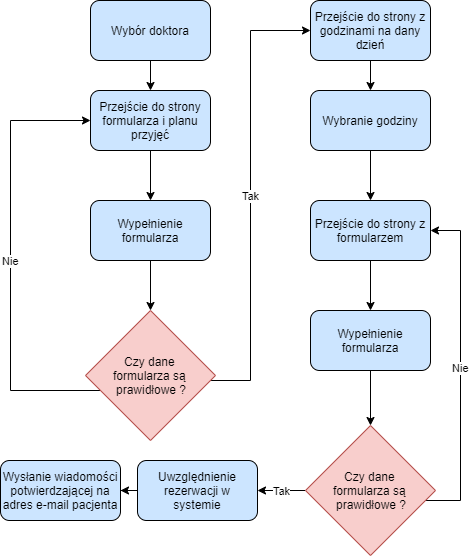

The diagram above was exported from draw.io. Its source (the exported page's mxGraphModel, read from the mxfile embedded in the PNG):
<mxGraphModel dx="1422" dy="751" grid="1" gridSize="10" guides="1" tooltips="1" connect="1" arrows="1" fold="1" page="1" pageScale="1" pageWidth="827" pageHeight="1169" math="0" shadow="0">
  <root>
    <mxCell id="0" />
    <mxCell id="1" parent="0" />
    <mxCell id="9-tXhFkrGO8dsf44jO3o-18" value="Nie" style="edgeStyle=orthogonalEdgeStyle;rounded=0;orthogonalLoop=1;jettySize=auto;html=1;entryX=0;entryY=0.5;entryDx=0;entryDy=0;" edge="1" parent="1" source="9-tXhFkrGO8dsf44jO3o-1" target="9-tXhFkrGO8dsf44jO3o-4">
      <mxGeometry relative="1" as="geometry">
        <mxPoint x="183" y="405" as="targetPoint" />
        <Array as="points">
          <mxPoint x="193" y="420" />
          <mxPoint x="193" y="150" />
        </Array>
      </mxGeometry>
    </mxCell>
    <mxCell id="9-tXhFkrGO8dsf44jO3o-21" value="Tak" style="edgeStyle=orthogonalEdgeStyle;rounded=0;orthogonalLoop=1;jettySize=auto;html=1;entryX=0;entryY=0.5;entryDx=0;entryDy=0;" edge="1" parent="1" source="9-tXhFkrGO8dsf44jO3o-1" target="9-tXhFkrGO8dsf44jO3o-6">
      <mxGeometry relative="1" as="geometry">
        <mxPoint x="453" y="60" as="targetPoint" />
        <Array as="points">
          <mxPoint x="433" y="410" />
          <mxPoint x="433" y="60" />
        </Array>
      </mxGeometry>
    </mxCell>
    <mxCell id="9-tXhFkrGO8dsf44jO3o-1" value="Czy dane &lt;br&gt;formularza są &lt;br&gt;prawidłowe ?" style="rhombus;whiteSpace=wrap;html=1;fillColor=#f8cecc;strokeColor=#b85450;" vertex="1" parent="1">
      <mxGeometry x="268" y="340" width="130" height="130" as="geometry" />
    </mxCell>
    <mxCell id="9-tXhFkrGO8dsf44jO3o-15" style="edgeStyle=orthogonalEdgeStyle;rounded=0;orthogonalLoop=1;jettySize=auto;html=1;entryX=0.5;entryY=0;entryDx=0;entryDy=0;" edge="1" parent="1" source="9-tXhFkrGO8dsf44jO3o-2" target="9-tXhFkrGO8dsf44jO3o-4">
      <mxGeometry relative="1" as="geometry" />
    </mxCell>
    <mxCell id="9-tXhFkrGO8dsf44jO3o-2" value="Wybór doktora" style="rounded=1;whiteSpace=wrap;html=1;fillColor=#CCE5FF;" vertex="1" parent="1">
      <mxGeometry x="273" y="30" width="120" height="60" as="geometry" />
    </mxCell>
    <mxCell id="9-tXhFkrGO8dsf44jO3o-16" style="edgeStyle=orthogonalEdgeStyle;rounded=0;orthogonalLoop=1;jettySize=auto;html=1;entryX=0.5;entryY=0;entryDx=0;entryDy=0;" edge="1" parent="1" source="9-tXhFkrGO8dsf44jO3o-4" target="9-tXhFkrGO8dsf44jO3o-5">
      <mxGeometry relative="1" as="geometry" />
    </mxCell>
    <mxCell id="9-tXhFkrGO8dsf44jO3o-4" value="Przejście do strony formularza i planu przyjęć" style="rounded=1;whiteSpace=wrap;html=1;fillColor=#CCE5FF;" vertex="1" parent="1">
      <mxGeometry x="273" y="120" width="120" height="60" as="geometry" />
    </mxCell>
    <mxCell id="9-tXhFkrGO8dsf44jO3o-17" style="edgeStyle=orthogonalEdgeStyle;rounded=0;orthogonalLoop=1;jettySize=auto;html=1;entryX=0.5;entryY=0;entryDx=0;entryDy=0;" edge="1" parent="1" source="9-tXhFkrGO8dsf44jO3o-5" target="9-tXhFkrGO8dsf44jO3o-1">
      <mxGeometry relative="1" as="geometry" />
    </mxCell>
    <mxCell id="9-tXhFkrGO8dsf44jO3o-5" value="Wypełnienie formularza" style="rounded=1;whiteSpace=wrap;html=1;fillColor=#CCE5FF;" vertex="1" parent="1">
      <mxGeometry x="273" y="230" width="120" height="60" as="geometry" />
    </mxCell>
    <mxCell id="9-tXhFkrGO8dsf44jO3o-22" style="edgeStyle=orthogonalEdgeStyle;rounded=0;orthogonalLoop=1;jettySize=auto;html=1;entryX=0.5;entryY=0;entryDx=0;entryDy=0;" edge="1" parent="1" source="9-tXhFkrGO8dsf44jO3o-6" target="9-tXhFkrGO8dsf44jO3o-7">
      <mxGeometry relative="1" as="geometry" />
    </mxCell>
    <mxCell id="9-tXhFkrGO8dsf44jO3o-6" value="Przejście do strony z godzinami na dany dzień" style="rounded=1;whiteSpace=wrap;html=1;fillColor=#CCE5FF;" vertex="1" parent="1">
      <mxGeometry x="493" y="30" width="120" height="60" as="geometry" />
    </mxCell>
    <mxCell id="9-tXhFkrGO8dsf44jO3o-23" style="edgeStyle=orthogonalEdgeStyle;rounded=0;orthogonalLoop=1;jettySize=auto;html=1;entryX=0.5;entryY=0;entryDx=0;entryDy=0;" edge="1" parent="1" source="9-tXhFkrGO8dsf44jO3o-7" target="9-tXhFkrGO8dsf44jO3o-8">
      <mxGeometry relative="1" as="geometry" />
    </mxCell>
    <mxCell id="9-tXhFkrGO8dsf44jO3o-7" value="Wybranie godziny" style="rounded=1;whiteSpace=wrap;html=1;fillColor=#CCE5FF;" vertex="1" parent="1">
      <mxGeometry x="493" y="120" width="120" height="60" as="geometry" />
    </mxCell>
    <mxCell id="9-tXhFkrGO8dsf44jO3o-24" style="edgeStyle=orthogonalEdgeStyle;rounded=0;orthogonalLoop=1;jettySize=auto;html=1;entryX=0.5;entryY=0;entryDx=0;entryDy=0;" edge="1" parent="1" source="9-tXhFkrGO8dsf44jO3o-8" target="9-tXhFkrGO8dsf44jO3o-9">
      <mxGeometry relative="1" as="geometry" />
    </mxCell>
    <mxCell id="9-tXhFkrGO8dsf44jO3o-8" value="Przejście do strony z formularzem" style="rounded=1;whiteSpace=wrap;html=1;fillColor=#CCE5FF;" vertex="1" parent="1">
      <mxGeometry x="493" y="230" width="120" height="60" as="geometry" />
    </mxCell>
    <mxCell id="9-tXhFkrGO8dsf44jO3o-20" style="edgeStyle=orthogonalEdgeStyle;rounded=0;orthogonalLoop=1;jettySize=auto;html=1;entryX=0.5;entryY=0;entryDx=0;entryDy=0;" edge="1" parent="1" source="9-tXhFkrGO8dsf44jO3o-9" target="9-tXhFkrGO8dsf44jO3o-10">
      <mxGeometry relative="1" as="geometry" />
    </mxCell>
    <mxCell id="9-tXhFkrGO8dsf44jO3o-9" value="Wypełnienie formularza" style="rounded=1;whiteSpace=wrap;html=1;fillColor=#CCE5FF;" vertex="1" parent="1">
      <mxGeometry x="493" y="340" width="120" height="60" as="geometry" />
    </mxCell>
    <mxCell id="9-tXhFkrGO8dsf44jO3o-25" value="Tak" style="edgeStyle=orthogonalEdgeStyle;rounded=0;orthogonalLoop=1;jettySize=auto;html=1;entryX=1;entryY=0.5;entryDx=0;entryDy=0;" edge="1" parent="1" source="9-tXhFkrGO8dsf44jO3o-10" target="9-tXhFkrGO8dsf44jO3o-11">
      <mxGeometry relative="1" as="geometry" />
    </mxCell>
    <mxCell id="9-tXhFkrGO8dsf44jO3o-26" value="Nie" style="edgeStyle=orthogonalEdgeStyle;rounded=0;orthogonalLoop=1;jettySize=auto;html=1;entryX=1;entryY=0.5;entryDx=0;entryDy=0;" edge="1" parent="1" source="9-tXhFkrGO8dsf44jO3o-10" target="9-tXhFkrGO8dsf44jO3o-8">
      <mxGeometry relative="1" as="geometry">
        <mxPoint x="653" y="260" as="targetPoint" />
        <Array as="points">
          <mxPoint x="643" y="530" />
          <mxPoint x="643" y="260" />
        </Array>
      </mxGeometry>
    </mxCell>
    <mxCell id="9-tXhFkrGO8dsf44jO3o-10" value="Czy dane &lt;br&gt;formularza są &lt;br&gt;prawidłowe ?" style="rhombus;whiteSpace=wrap;html=1;fillColor=#f8cecc;strokeColor=#b85450;" vertex="1" parent="1">
      <mxGeometry x="488" y="455" width="130" height="130" as="geometry" />
    </mxCell>
    <mxCell id="9-tXhFkrGO8dsf44jO3o-19" style="edgeStyle=orthogonalEdgeStyle;rounded=0;orthogonalLoop=1;jettySize=auto;html=1;entryX=1;entryY=0.5;entryDx=0;entryDy=0;" edge="1" parent="1" source="9-tXhFkrGO8dsf44jO3o-11" target="9-tXhFkrGO8dsf44jO3o-12">
      <mxGeometry relative="1" as="geometry" />
    </mxCell>
    <mxCell id="9-tXhFkrGO8dsf44jO3o-11" value="Uwzględnienie rezerwacji w systemie" style="rounded=1;whiteSpace=wrap;html=1;fillColor=#CCE5FF;" vertex="1" parent="1">
      <mxGeometry x="320" y="490" width="120" height="60" as="geometry" />
    </mxCell>
    <mxCell id="9-tXhFkrGO8dsf44jO3o-12" value="Wysłanie wiadomości potwierdzającej na adres e-mail pacjenta" style="rounded=1;whiteSpace=wrap;html=1;fillColor=#CCE5FF;" vertex="1" parent="1">
      <mxGeometry x="183" y="490" width="120" height="60" as="geometry" />
    </mxCell>
  </root>
</mxGraphModel>